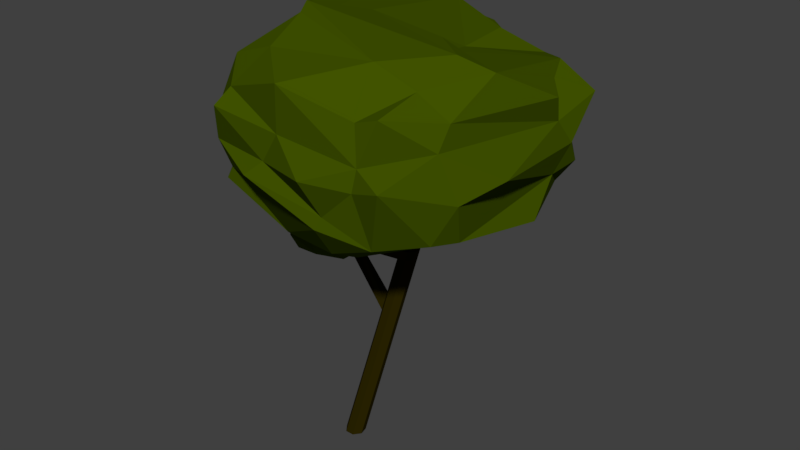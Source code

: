 # Source: BigTree.blend  (saved by Blender 2.78.0; exported with 4.5.12 LTS)
import bpy
from mathutils import Matrix  # noqa: F401  (used for matrix-valued properties, if any)

bpy.ops.wm.read_factory_settings(use_empty=True)
scene = bpy.context.scene
scene.name = 'Scene'

# ---- collections
col_collection_1 = bpy.data.collections.new('Collection 1'); scene.collection.children.link(col_collection_1)

# ---- materials (node trees are filled in below, after node groups)
mat_treeleaves = bpy.data.materials.new('TreeLeaves')
mat_treeleaves.alpha_threshold = 0.0
mat_treeleaves.use_transparent_shadow = False
mat_treeleaves.diffuse_color = (0.05286, 0.0865, 0.0, 1.0)
mat_treeleaves.roughness = 0.5
mat_treetrunk = bpy.data.materials.new('TreeTrunk')
mat_treetrunk.alpha_threshold = 0.0
mat_treetrunk.use_transparent_shadow = False
mat_treetrunk.diffuse_color = (0.02122, 0.016, 0.0003035, 1.0)
mat_treetrunk.roughness = 0.5

# ---- material node trees

# ---- world
world_world = bpy.data.worlds.new('World'); scene.world = world_world
world_world.color = (0.05088, 0.05088, 0.05088)
world_world.use_sun_shadow = False
world_world.sun_shadow_jitter_overblur = 0.0
world_world.cycles.sampling_method = 'MANUAL'

# ---- meshes
me_icosphere_004 = bpy.data.meshes.new('Icosphere.004')
me_icosphere_004.from_pydata([(-1.296, 1.09, 2.455), (-0.6994, 0.7229, 2.871), (-1.504, 0.3102, 2.792), (-2.042, 1.061, 2.85), (-1.504, 1.997, 2.871), (-0.6899, 1.577, 2.871), (-1.088, 0.4505, 3.544), (-1.84, 0.4533, 3.579), (-1.84, 1.791, 3.587), (-1.026, 1.822, 3.544), (-0.5709, 1.118, 3.544), (-1.296, 1.062, 3.994), (-1.418, 0.6372, 2.547), (-0.9896, 0.9431, 2.468), (-1.098, 0.3821, 2.812), (-0.5944, 1.118, 2.812), (-0.976, 1.323, 2.568), (-1.705, 1.176, 2.468), (-1.887, 0.6845, 2.791), (-1.432, 1.645, 2.488), (-1.813, 1.466, 2.812), (-1.036, 1.727, 2.812), (-0.5188, 0.7981, 3.279), (-0.5283, 1.351, 3.207), (-1.296, 0.3382, 3.207), (-0.8538, 0.394, 3.279), (-2.14, 0.6832, 3.207), (-1.738, 0.3821, 3.207), (-1.738, 2.021, 3.247), (-2.011, 1.323, 3.207), (-0.8015, 1.727, 3.207), (-1.296, 2.101, 3.247), (-0.7165, 0.7423, 3.603), (-1.494, 0.3654, 3.709), (-1.936, 1.062, 3.638), (-1.494, 1.903, 3.603), (-0.7165, 1.494, 3.603), (-1.174, 0.6857, 3.882), (-0.9005, 1.09, 3.847), (-1.616, 0.8293, 3.882), (-1.616, 1.24, 3.89), (-1.174, 1.466, 3.847), (-1.357, 0.8725, 2.491), (-0.8706, 0.8041, 2.659), (-1.301, 0.3112, 2.812), (-0.6421, 0.9206, 2.841), (-0.8638, 1.436, 2.719), (-1.5, 1.118, 2.451), (-1.964, 0.8725, 2.821), (-1.364, 1.368, 2.472), (-1.659, 1.803, 2.841), (-0.8632, 1.652, 2.841), (-0.6044, 0.7605, 3.075), (-0.5496, 1.235, 3.375), (-1.4, 0.192, 3.01), (-0.9709, 0.4223, 3.411), (-2.063, 0.8877, 3.019), (-1.789, 0.432, 3.375), (-1.621, 1.951, 3.039), (-1.982, 1.31, 3.44), (-0.7505, 1.652, 3.039), (-1.192, 1.818, 3.375), (-0.9331, 0.5824, 3.573), (-1.667, 0.4592, 3.644), (-1.888, 1.543, 3.595), (-1.291, 2.005, 3.613), (-0.639, 1.306, 3.573), (-1.131, 0.5538, 3.73), (-1.098, 1.09, 3.903), (-1.784, 0.6298, 3.73), (-1.728, 1.508, 3.757), (-1.069, 1.658, 3.695), (-1.461, 0.4973, 2.669), (-1.143, 1.032, 2.472), (-0.9249, 0.5884, 2.841), (-0.6421, 1.348, 2.841), (-1.136, 1.207, 2.511), (-1.837, 1.118, 2.659), (-1.659, 0.4973, 2.791), (-1.468, 1.688, 2.68), (-1.891, 1.483, 2.841), (-1.301, 1.919, 2.841), (-0.5496, 0.9582, 3.411), (-0.6139, 1.464, 3.039), (-1.192, 0.3944, 3.375), (-0.8027, 0.4972, 3.075), (-1.999, 0.6631, 3.375), (-1.621, 0.2814, 2.989), (-1.789, 1.879, 3.397), (-2.063, 1.207, 3.039), (-0.9091, 1.774, 3.375), (-1.4, 1.991, 3.039), (-0.639, 0.9303, 3.573), (-1.291, 0.4223, 3.609), (-1.888, 0.8074, 3.608), (-1.667, 1.847, 3.595), (-0.8714, 1.658, 3.573), (-1.235, 0.8737, 3.938), (-0.7001, 1.118, 3.695), (-1.456, 0.9455, 3.938), (-1.456, 1.178, 3.938), (-1.235, 1.278, 3.903), (-1.037, 1.278, 3.847), (-0.7776, 1.306, 3.725), (-0.9142, 1.494, 3.725), (-1.395, 1.395, 3.847), (-1.334, 1.5, 3.768), (-1.555, 1.511, 3.725), (-1.616, 1.062, 3.882), (-1.776, 1.178, 3.76), (-1.776, 0.9455, 3.76), (-1.395, 0.7575, 3.882), (-1.555, 0.5974, 3.796), (-1.334, 0.5255, 3.796), (-1.037, 0.8737, 3.882), (-0.976, 0.7143, 3.725), (-0.7776, 0.9303, 3.725), (-0.6272, 1.423, 3.405), (-0.6649, 1.539, 3.207), (-0.7638, 1.611, 3.405), (-1.395, 1.975, 3.405), (-1.517, 2.007, 3.207), (-1.616, 1.852, 3.448), (-2.047, 1.207, 3.405), (-2.084, 1.034, 3.207), (-2.047, 0.9714, 3.445), (-1.616, 0.3382, 3.441), (-1.573, 0.2489, 3.207), (-1.395, 0.2664, 3.441), (-0.816, 0.5541, 3.441), (-0.7172, 0.582, 3.279), (-0.6177, 0.7702, 3.441), (-1.013, 1.861, 3.207), (-0.9237, 1.727, 3.01), (-1.135, 1.799, 3.01), (-1.875, 1.747, 3.207), (-1.776, 1.819, 3.01), (-1.912, 1.661, 3.01), (-1.875, 0.5135, 3.207), (-1.985, 0.6997, 2.989), (-1.776, 0.4685, 2.989), (-1.075, 0.3661, 3.243), (-1.197, 0.41, 3.01), (-0.976, 0.4379, 3.045), (-0.5283, 1.074, 3.243), (-0.5661, 0.9582, 3.045), (-0.5661, 1.235, 3.01), (-1.037, 1.511, 2.69), (-1.204, 1.484, 2.528), (-1.265, 1.672, 2.65), (-1.623, 1.556, 2.65), (-1.568, 1.425, 2.488), (-1.759, 1.336, 2.65), (-1.759, 0.93, 2.629), (-1.561, 0.93, 2.507), (-1.616, 0.6845, 2.669), (-0.816, 1.207, 2.69), (-0.8229, 1.032, 2.65), (-0.9828, 1.148, 2.528), (-1.258, 0.5683, 2.669), (-1.204, 0.8138, 2.507), (-1.044, 0.6976, 2.629)], [], [(0, 73, 42), (1, 43, 45), (0, 42, 47), (0, 47, 49), (0, 49, 76), (1, 45, 52), (2, 44, 54), (3, 48, 56), (4, 50, 58), (5, 51, 60), (1, 52, 85), (2, 54, 87), (3, 56, 89), (4, 58, 91), (5, 60, 83), (6, 62, 67), (7, 63, 69), (8, 64, 70), (9, 65, 71), (10, 66, 98), (38, 102, 68), (38, 103, 102), (36, 96, 104), (41, 105, 101), (41, 106, 105), (35, 95, 107), (40, 108, 100), (40, 109, 108), (34, 94, 110), (39, 111, 99), (39, 112, 111), (33, 93, 113), (37, 114, 97), (37, 115, 114), (32, 92, 116), (23, 117, 53), (23, 118, 117), (30, 90, 119), (31, 120, 61), (31, 121, 120), (28, 88, 122), (29, 123, 59), (29, 124, 123), (26, 86, 125), (27, 126, 57), (27, 127, 126), (24, 84, 128), (25, 129, 55), (25, 130, 129), (22, 82, 131), (30, 132, 90), (30, 133, 132), (21, 81, 134), (28, 135, 88), (28, 136, 135), (20, 80, 137), (26, 138, 86), (26, 139, 138), (18, 78, 140), (24, 141, 84), (24, 142, 141), (14, 74, 143), (22, 144, 82), (22, 145, 144), (15, 75, 146), (16, 147, 46), (16, 148, 147), (19, 79, 149), (19, 150, 79), (19, 151, 150), (17, 77, 152), (17, 153, 77), (17, 154, 153), (12, 72, 155), (15, 156, 75), (15, 157, 156), (13, 73, 158), (12, 159, 72), (12, 160, 159), (13, 43, 161), (161, 74, 14), (161, 43, 74), (43, 1, 74), (159, 161, 14), (159, 160, 161), (160, 13, 161), (72, 44, 2), (72, 159, 44), (159, 14, 44), (158, 76, 16), (158, 73, 76), (73, 0, 76), (156, 158, 16), (156, 157, 158), (157, 13, 158), (75, 46, 5), (75, 156, 46), (156, 16, 46), (155, 78, 18), (155, 72, 78), (72, 2, 78), (153, 155, 18), (153, 154, 155), (154, 12, 155), (77, 48, 3), (77, 153, 48), (153, 18, 48), (152, 80, 20), (152, 77, 80), (77, 3, 80), (150, 152, 20), (150, 151, 152), (151, 17, 152), (79, 50, 4), (79, 150, 50), (150, 20, 50), (149, 81, 21), (149, 79, 81), (79, 4, 81), (147, 149, 21), (147, 148, 149), (148, 19, 149), (46, 51, 5), (46, 147, 51), (147, 21, 51), (146, 83, 23), (146, 75, 83), (75, 5, 83), (144, 146, 23), (144, 145, 146), (145, 15, 146), (82, 53, 10), (82, 144, 53), (144, 23, 53), (143, 85, 25), (143, 74, 85), (74, 1, 85), (141, 143, 25), (141, 142, 143), (142, 14, 143), (84, 55, 6), (84, 141, 55), (141, 25, 55), (140, 87, 27), (140, 78, 87), (78, 2, 87), (138, 140, 27), (138, 139, 140), (139, 18, 140), (86, 57, 7), (86, 138, 57), (138, 27, 57), (137, 89, 29), (137, 80, 89), (80, 3, 89), (135, 137, 29), (135, 136, 137), (136, 20, 137), (88, 59, 8), (88, 135, 59), (135, 29, 59), (134, 91, 31), (134, 81, 91), (81, 4, 91), (132, 134, 31), (132, 133, 134), (133, 21, 134), (90, 61, 9), (90, 132, 61), (132, 31, 61), (131, 92, 32), (131, 82, 92), (82, 10, 92), (129, 131, 32), (129, 130, 131), (130, 22, 131), (55, 62, 6), (55, 129, 62), (129, 32, 62), (128, 93, 33), (128, 84, 93), (84, 6, 93), (126, 128, 33), (126, 127, 128), (127, 24, 128), (57, 63, 7), (57, 126, 63), (126, 33, 63), (125, 94, 34), (125, 86, 94), (86, 7, 94), (123, 125, 34), (123, 124, 125), (124, 26, 125), (59, 64, 8), (59, 123, 64), (123, 34, 64), (122, 95, 35), (122, 88, 95), (88, 8, 95), (120, 122, 35), (120, 121, 122), (121, 28, 122), (61, 65, 9), (61, 120, 65), (120, 35, 65), (119, 96, 36), (119, 90, 96), (90, 9, 96), (117, 119, 36), (117, 118, 119), (118, 30, 119), (53, 66, 10), (53, 117, 66), (117, 36, 66), (116, 98, 38), (116, 92, 98), (92, 10, 98), (114, 116, 38), (114, 115, 116), (115, 32, 116), (97, 68, 11), (97, 114, 68), (114, 38, 68), (113, 67, 37), (113, 93, 67), (93, 6, 67), (111, 113, 37), (111, 112, 113), (112, 33, 113), (99, 97, 11), (99, 111, 97), (111, 37, 97), (110, 69, 39), (110, 94, 69), (94, 7, 69), (108, 110, 39), (108, 109, 110), (109, 34, 110), (100, 99, 11), (100, 108, 99), (108, 39, 99), (107, 70, 40), (107, 95, 70), (95, 8, 70), (105, 107, 40), (105, 106, 107), (106, 35, 107), (101, 100, 11), (101, 105, 100), (105, 40, 100), (104, 71, 41), (104, 96, 71), (96, 9, 71), (102, 104, 41), (102, 103, 104), (103, 36, 104), (68, 101, 11), (68, 102, 101), (102, 41, 101), (98, 103, 38), (98, 66, 103), (66, 36, 103), (71, 106, 41), (71, 65, 106), (65, 35, 106), (70, 109, 40), (70, 64, 109), (64, 34, 109), (69, 112, 39), (69, 63, 112), (63, 33, 112), (67, 115, 37), (67, 62, 115), (62, 32, 115), (83, 118, 23), (83, 60, 118), (60, 30, 118), (91, 121, 31), (91, 58, 121), (58, 28, 121), (89, 124, 29), (89, 56, 124), (56, 26, 124), (87, 127, 27), (87, 54, 127), (54, 24, 127), (85, 130, 25), (85, 52, 130), (52, 22, 130), (60, 133, 30), (60, 51, 133), (51, 21, 133), (58, 136, 28), (58, 50, 136), (50, 20, 136), (56, 139, 26), (56, 48, 139), (48, 18, 139), (54, 142, 24), (54, 44, 142), (44, 14, 142), (52, 145, 22), (52, 45, 145), (45, 15, 145), (76, 148, 16), (76, 49, 148), (49, 19, 148), (49, 151, 19), (49, 47, 151), (47, 17, 151), (47, 154, 17), (47, 42, 154), (42, 12, 154), (45, 157, 15), (45, 43, 157), (43, 13, 157), (42, 160, 12), (42, 73, 160), (73, 13, 160)])
me_icosphere_004.materials.append(mat_treeleaves)
me_icosphere_004.use_remesh_preserve_volume = False
me_icosphere_004.use_remesh_preserve_attributes = False
me_icosphere_004.use_mirror_vertex_groups = False
me_icosphere_004.update()
me_icosphere_002 = bpy.data.meshes.new('Icosphere.002')
me_icosphere_002.from_pydata([(-0.1399, -3.667e-09, 3.592), (2.274, -0.9403, 4.581), (0.4858, -1.521, 4.581), (-1.74, -3.667e-09, 4.581), (-1.414, 2.517, 4.47), (2.274, 2.128, 4.581), (1.475, -1.521, 6.18), (-1.434, -0.9403, 6.18), (-1.916, 0.9403, 6.18), (1.475, 2.709, 6.18), (2.758, 1.188, 6.18), (-0.1399, -3.667e-09, 7.169), (-0.4305, -0.8943, 3.859), (0.6208, -0.5527, 3.701), (1.45, -1.447, 4.44), (2.68, 1.188, 4.44), (1.741, 0.5527, 3.859), (-1.08, -3.667e-09, 3.859), (-1.371, -1.172, 4.615), (-0.4305, 2.082, 3.859), (-1.937, 1.503, 4.44), (-0.2357, 3.244, 4.44), (2.975, -0.2649, 5.517), (2.681, 1.741, 5.381), (0.9802, -2.066, 5.556), (2.031, -1.725, 5.556), (-1.841, -0.5527, 5.381), (-1.191, -1.447, 5.381), (-2.239, 2.056, 5.381), (-1.841, 0.5527, 5.381), (2.21, 2.635, 5.381), (-1.188, 3.586, 5.381), (2.211, -0.8943, 6.321), (-0.6101, -1.447, 6.321), (-1.835, -3.667e-09, 6.321), (-1.699, 3.164, 6.355), (2.211, 2.082, 6.321), (1.271, -0.8943, 6.902), (1.92, -3.667e-09, 6.902), (-0.9006, -0.5527, 6.902), (-1.382, 0.5527, 6.902), (-0.3311, 0.8943, 6.902), (-0.2852, -0.4471, 3.567), (1.448, -0.2991, 4.22), (0.9681, -1.762, 4.685), (2.388, -0.4702, 4.51), (2.008, 1.935, 4.22), (-0.6101, -3.667e-09, 3.725), (-1.729, -0.4472, 4.51), (-0.2852, 0.4471, 3.725), (-1.569, 1.817, 4.51), (1.302, 2.382, 4.51), (2.478, -0.7465, 4.981), (2.631, 1.464, 5.78), (0.733, -1.655, 4.981), (1.753, -1.484, 5.78), (-1.79, -0.2764, 4.981), (-1.313, -1.194, 5.78), (-1.961, 2.093, 4.981), (-2.119, 0.7465, 5.78), (2.153, 2.382, 4.981), (-0.3805, 3.692, 5.795), (1.843, -1.485, 6.426), (-1.022, -1.194, 6.251), (-1.548, 0.4702, 6.251), (0.03231, 3.569, 6.176), (2.396, 1.635, 6.251), (1.373, -1.208, 6.541), (0.8903, -3.667e-09, 7.036), (-1.341, -0.7465, 6.541), (-2.082, 1.356, 6.541), (-0.2352, 3.005, 6.541), (0.02767, -1.208, 4.22), (0.2405, -0.2764, 3.725), (1.862, -1.194, 4.51), (2.388, 1.658, 4.51), (0.8005, 0.2764, 3.725), (-1.41, -3.667e-09, 4.22), (-0.4425, -1.208, 4.51), (-0.5324, 2.396, 4.22), (-1.555, 0.4472, 4.51), (-1.2, 2.987, 4.51), (2.631, 0.9117, 5.78), (2.656, 1.935, 4.981), (1.227, -1.655, 5.78), (2.153, -1.194, 4.981), (-1.812, -0.7465, 5.78), (-0.3527, -1.762, 5.156), (-2.45, 2.132, 5.78), (-1.79, 0.2764, 4.981), (1.753, 2.672, 5.78), (-1.435, 2.264, 4.981), (2.396, -0.4472, 6.251), (0.4322, -1.762, 6.426), (-1.548, -0.4702, 6.251), (-2.07, 1.803, 6.251), (1.843, 2.396, 6.251), (0.5654, -0.4471, 7.036), (2.544, 0.2878, 6.678), (-0.5203, -0.2764, 7.036), (-1.002, 0.2764, 7.036), (0.005392, 0.4471, 7.036), (1.036, 0.4471, 6.902), (2.066, 0.4472, 6.611), (0.6991, 0.8943, 6.611), (-0.8568, 0.7235, 6.902), (-1.277, 2.968, 6.611), (-1.991, 1.609, 6.611), (-0.9006, 0.0, 6.902), (-1.281, 0.2764, 6.611), (-1.281, -0.2764, 6.611), (0.1851, -0.7235, 6.902), (-0.7553, -0.9999, 6.611), (0.3303, -1.448, 6.786), (1.596, -0.4471, 6.902), (1.741, -0.8943, 6.611), (2.066, -0.4472, 6.611), (2.74, 2.199, 5.988), (2.356, 2.188, 5.381), (2.121, 2.359, 5.851), (-1.423, 3.415, 5.851), (-2.074, 2.556, 5.381), (-2.309, 2.385, 5.851), (-1.751, 0.2764, 5.851), (-2.015, 0.0, 5.381), (-1.751, -0.2764, 5.851), (-0.9006, -1.725, 6.026), (-0.1055, -1.618, 5.381), (0.185, -1.618, 5.851), (2.121, -1.171, 5.851), (2.356, -0.9999, 5.381), (2.446, -0.7235, 5.851), (0.6732, 3.703, 5.517), (1.097, 3.715, 5.047), (-0.9526, 3.493, 4.864), (-1.998, 0.9999, 5.381), (-2.329, 1.78, 4.91), (-2.088, 0.7235, 4.91), (-1.69, -0.9999, 5.381), (-1.606, -0.7235, 4.91), (-1.281, -1.171, 4.91), (1.506, -1.618, 5.381), (1.215, -1.618, 4.91), (1.741, -1.447, 4.91), (2.86, 1.188, 5.381), (2.591, 0.9117, 4.91), (2.591, 1.464, 4.91), (1.036, 2.188, 4.15), (0.6552, 0.7235, 3.859), (-0.05009, 2.359, 4.15), (-1.467, 1.503, 4.15), (-0.7553, 0.4471, 3.701), (-1.792, 1.056, 4.15), (-1.226, -0.4472, 3.992), (-0.7553, -0.4471, 3.859), (-0.9006, -0.8943, 4.15), (2.415, 0.5641, 4.286), (1.561, -0.2764, 4.15), (1.181, 0.0, 3.859), (0.5099, -1.171, 3.992), (0.09519, -0.7235, 3.859), (1.036, -0.9999, 4.15), (0.9534, 2.691, 6.216), (0.9027, 2.553, 6.361), (-1.986, 2.396, 6.286), (2.027, 2.239, 6.286), (0.3522, 0.6707, 6.902), (2.432, 1.553, 6.603), (1.455, 1.488, 6.466), (-1.468, 3.106, 6.598), (-1.918, 2.426, 6.466), (-1.291, 3.421, 6.263), (-0.8958, 3.263, 6.286), (-0.5662, 2.254, 6.722), (1.659, 2.553, 6.216), (0.184, 0.8943, 6.757), (-0.5939, 0.8089, 6.902), (-1.087, 2.236, 6.757), (-0.7783, 3.348, 6.051), (-1.937, 1.706, 6.431), (-1.047, 0.8617, 6.757), (-1.35, 2.15, 6.757), (-1.614, 2.139, 6.659), (-0.05106, 2.254, 6.576), (1.271, 1.645, 6.431), (0.9728, 2.337, 6.533), (1.161, 0.6798, 6.894), (1.551, 0.4471, 6.757), (1.382, 0.6707, 6.611), (-0.4629, 3.274, 6.546), (-0.1845, 3.143, 6.396), (-0.7056, 3.125, 6.431), (-1.059, 1.959, 4.545), (-1.76, 2.398, 4.781), (-1.311, 2.925, 5.181), (-1.761, 2.884, 6.303), (-1.599, 3.287, 6.203), (-1.342, 2.822, 4.545), (-1.572, 2.643, 4.781), (-1.305, 3.5, 5.616), (-1.562, 3.055, 5.381), (-2.047, 2.803, 6.086), (-1.07, 3.5, 5.145), (-1.194, 2.839, 4.945), (-1.076, 3.348, 4.71), (-1.317, 2.773, 4.745), (-2.009, 1.929, 6.051), (-2.046, 3.065, 5.851), (-1.568, 2.821, 5.616), (-1.831, 2.141, 5.616), (-1.574, 2.245, 5.181), (-1.698, 2.179, 4.981), (-1.765, 1.955, 4.745), (-2.078, 2.014, 6.333), (-1.482, 3.372, 5.968), (-1.865, 3.164, 6.027), (-2.073, 2.407, 6.177), (0.547, 3.242, 5.98), (1.981, 2.654, 5.58), (0.3363, 3.388, 4.744), (0.3999, 2.716, 4.295), (0.1124, 1.403, 3.859), (-0.2403, 2.22, 4.004), (0.7223, 2.996, 4.475), (2.181, 2.508, 5.181), (1.614, 2.852, 5.98), (1.442, 3.169, 5.449), (1.559, 3.083, 5.214), (1.388, 1.37, 4.004), (1.198, 0.6381, 3.859), (-0.1429, 2.801, 4.295), (0.4927, 2.273, 4.15), (1.034, 1.639, 3.797), (0.3026, 1.541, 4.004), (1.169, 2.285, 4.33), (0.7907, 3.617, 5.282), (0.6863, 3.062, 5.78), (1.213, 3.349, 5.649), (0.1464, 3.577, 5.649), (1.72, 3.14, 5.014), (1.917, 2.565, 4.745), (1.105, 2.957, 4.603), (1.011, 2.976, 6.08), (1.214, 2.7, 6.198), (-0.2572, 3.644, 5.449), (0.05027, 3.316, 4.592), (-0.5942, 3.329, 4.675), (-0.7841, 3.6, 5.58), (-1.364, 3.458, 5.733), (-1.011, 3.458, 5.028), (-0.1397, 3.559, 5.214), (0.944, 3.666, 5.165), (0.07236, 3.565, 4.979), (0.4098, 3.64, 5.583), (-0.1741, 3.591, 5.978), (-0.9016, 3.514, 5.816), (-1.101, 3.381, 5.951), (0.4928, 3.13, 6.196), (-0.373, 3.459, 6.114), (-1.246, 3.543, 5.498), (-1.129, 3.543, 5.263), (0.08326, 3.428, 5.88), (0.7168, 3.552, 4.895), (0.732, 3.66, 5.4), (-0.1171, 3.596, 5.715), (-0.6373, 3.486, 5.965), (-0.1872, 3.698, 5.597), (0.06132, 3.441, 4.785), (0.4022, 3.691, 5.143), (-0.6343, 3.551, 5.238), (-1.074, 3.607, 5.672), (1.243, 2.843, 6.13), (1.344, 2.705, 6.189), (-0.07089, 3.58, 6.077), (0.7231, 2.91, 6.206), (0.3151, 3.335, 5.93), (0.7789, 3.109, 6.03), (1.084, 2.696, 6.207), (-0.2773, 3.603, 5.879), (0.2626, 3.35, 6.186), (-0.1486, 3.521, 5.83)], [], [(0, 73, 42), (1, 43, 45), (0, 42, 47), (0, 47, 49), (0, 49, 76), (1, 45, 52), (2, 44, 54), (3, 48, 56), (4, 192, 193), (5, 51, 240, 60), (1, 52, 85), (2, 54, 87), (3, 56, 89), (4, 193, 198), (5, 60, 83), (6, 62, 67), (7, 63, 69), (8, 64, 70), (9, 272, 243, 277, 162, 163), (10, 66, 98), (38, 102, 68), (38, 103, 187, 102), (36, 165, 168), (41, 176, 105, 101), (41, 177, 176), (35, 195, 164, 170), (40, 108, 100), (40, 109, 108), (34, 94, 110), (39, 111, 99), (39, 112, 111), (33, 93, 113), (37, 114, 97), (37, 115, 114), (32, 92, 116), (23, 117, 53), (23, 118, 117), (30, 218, 90, 119), (270, 248, 120, 255), (31, 200, 199, 259), (28, 88, 122), (29, 123, 59), (29, 124, 123), (26, 86, 125), (27, 126, 57), (27, 127, 126), (24, 84, 128), (25, 129, 55), (25, 130, 129), (22, 82, 131), (30, 226, 218), (30, 227, 226), (21, 81, 204, 134, 246), (28, 135, 88), (28, 136, 135), (20, 80, 137), (26, 138, 86), (26, 139, 138), (18, 78, 140), (24, 141, 84), (24, 142, 141), (14, 74, 143), (22, 144, 82), (22, 145, 144), (15, 75, 146), (16, 228, 147, 46), (16, 229, 228), (19, 79, 149, 222), (19, 150, 79), (19, 151, 150), (17, 77, 152), (17, 153, 77), (17, 154, 153), (12, 72, 155), (15, 156, 75), (15, 157, 156), (13, 73, 158), (12, 159, 72), (12, 160, 159), (13, 43, 161), (161, 74, 14), (161, 43, 74), (43, 1, 74), (159, 161, 14), (159, 160, 161), (160, 13, 161), (72, 44, 2), (72, 159, 44), (159, 14, 44), (158, 76, 16), (158, 73, 76), (73, 0, 76), (156, 158, 16), (156, 157, 158), (157, 13, 158), (75, 46, 5), (75, 156, 46), (156, 16, 46), (155, 78, 18), (155, 72, 78), (72, 2, 78), (153, 155, 18), (153, 154, 155), (154, 12, 155), (77, 48, 3), (77, 153, 48), (153, 18, 48), (152, 80, 20), (152, 77, 80), (77, 3, 80), (150, 152, 20), (150, 151, 152), (151, 17, 152), (79, 50, 192, 4), (79, 150, 50), (150, 20, 50), (149, 81, 21, 230), (149, 79, 81), (79, 4, 197, 81), (147, 231, 220), (147, 232, 231), (148, 221, 233), (46, 51, 5), (46, 147, 234, 51), (147, 220, 234), (146, 83, 23), (146, 75, 83), (75, 5, 83), (144, 146, 23), (144, 145, 146), (145, 15, 146), (82, 53, 10), (82, 144, 53), (144, 23, 53), (143, 85, 25), (143, 74, 85), (74, 1, 85), (141, 143, 25), (141, 142, 143), (142, 14, 143), (84, 55, 6), (84, 141, 55), (141, 25, 55), (140, 87, 27), (140, 78, 87), (78, 2, 87), (138, 140, 27), (138, 139, 140), (139, 18, 140), (86, 57, 7), (86, 138, 57), (138, 27, 57), (137, 89, 29), (137, 80, 89), (80, 3, 89), (135, 137, 29), (135, 136, 137), (136, 20, 137), (88, 59, 8), (88, 135, 59), (135, 29, 59), (134, 203, 202, 249), (134, 204, 203), (81, 197, 205), (269, 249, 202, 260), (268, 251, 133, 252), (267, 245, 21, 246), (90, 236, 225), (90, 237, 236), (266, 247, 61, 264), (131, 92, 32), (131, 82, 92), (82, 10, 92), (129, 131, 32), (129, 130, 131), (130, 22, 131), (55, 62, 6), (55, 129, 62), (129, 32, 62), (128, 93, 33), (128, 84, 93), (84, 6, 93), (126, 128, 33), (126, 127, 128), (127, 24, 128), (57, 63, 7), (57, 126, 63), (126, 33, 63), (125, 94, 34), (125, 86, 94), (86, 7, 94), (123, 125, 34), (123, 124, 125), (124, 26, 125), (59, 64, 8), (59, 123, 64), (123, 34, 64), (216, 213, 164, 195), (122, 88, 95, 206), (88, 8, 95), (215, 201, 35, 196), (120, 208, 207), (121, 28, 122, 209), (61, 278, 254, 273, 65, 279, 257, 274, 162, 277, 243, 272, 9, 271, 242, 276, 217, 275, 261, 280), (265, 256, 178, 258), (120, 214, 171, 178, 256), (119, 96, 165, 36), (119, 90, 96), (90, 225, 9, 174, 96), (117, 119, 36), (117, 118, 119), (118, 30, 119), (53, 66, 10), (53, 117, 66), (117, 36, 66), (116, 98, 38), (116, 92, 98), (92, 10, 98), (114, 116, 38), (114, 115, 116), (115, 32, 116), (97, 68, 11), (97, 114, 68), (114, 38, 68), (113, 67, 37), (113, 93, 67), (93, 6, 67), (111, 113, 37), (111, 112, 113), (112, 33, 113), (99, 97, 11), (99, 111, 97), (111, 37, 97), (110, 69, 39), (110, 94, 69), (94, 7, 69), (108, 110, 39), (108, 109, 110), (109, 34, 110), (100, 99, 11), (100, 108, 99), (108, 39, 99), (107, 70, 40), (107, 179, 95, 70), (95, 8, 70), (105, 180, 107, 40), (105, 181, 180), (106, 169, 182), (101, 100, 11), (101, 105, 100), (105, 40, 100), (104, 183, 175), (104, 184, 183), (96, 174, 185), (102, 186, 166), (102, 187, 186), (103, 167, 188), (68, 101, 11), (68, 102, 101), (102, 166, 41, 101), (98, 103, 38), (98, 66, 103), (66, 36, 167, 103), (71, 189, 173), (71, 190, 189), (65, 172, 191), (70, 109, 40), (70, 64, 109), (64, 34, 109), (69, 112, 39), (69, 63, 112), (63, 33, 112), (67, 115, 37), (67, 62, 115), (62, 32, 115), (83, 118, 23), (83, 60, 118), (60, 224, 30, 118), (91, 210, 194), (211, 58, 121, 210), (58, 28, 121), (89, 124, 29), (89, 56, 124), (56, 26, 124), (87, 127, 27), (87, 54, 127), (54, 24, 127), (85, 130, 25), (85, 52, 130), (52, 22, 130), (60, 239, 224), (60, 240, 239), (51, 223, 241), (58, 136, 28), (58, 212, 50, 136), (50, 20, 136), (56, 139, 26), (56, 48, 139), (48, 18, 139), (54, 142, 24), (54, 44, 142), (44, 14, 142), (52, 145, 22), (52, 45, 145), (45, 15, 145), (76, 148, 229, 16), (76, 49, 148), (49, 19, 221, 148), (49, 151, 19), (49, 47, 151), (47, 17, 151), (47, 154, 17), (47, 42, 154), (42, 12, 154), (45, 157, 15), (45, 43, 157), (43, 13, 157), (42, 160, 12), (42, 73, 160), (73, 13, 160), (191, 169, 106), (191, 172, 169), (172, 35, 169), (189, 191, 106), (189, 190, 191), (190, 65, 191), (173, 177, 41), (173, 189, 177), (189, 106, 177), (188, 168, 104), (188, 167, 168), (167, 36, 168), (186, 188, 104), (186, 187, 188), (187, 103, 188), (166, 175, 41), (166, 186, 175), (186, 104, 175), (185, 163, 71), (185, 174, 163), (174, 9, 163), (183, 185, 71), (183, 184, 185), (184, 96, 185), (175, 173, 41), (175, 183, 173), (183, 71, 173), (182, 170, 107), (182, 169, 170), (169, 35, 170), (180, 182, 107), (180, 181, 182), (181, 106, 182), (178, 172, 65, 258), (178, 171, 172), (171, 196, 35, 172), (170, 179, 107), (170, 164, 179), (164, 213, 95, 179), (176, 181, 105), (176, 177, 181), (177, 106, 181), (168, 184, 104), (168, 165, 184), (165, 96, 184), (163, 190, 71), (163, 162, 190), (162, 274, 257, 279, 65, 190), (91, 211, 210), (194, 200, 31), (194, 210, 200), (210, 121, 200), (207, 209, 122), (207, 208, 209), (208, 121, 209), (214, 215, 196, 171), (120, 207, 215, 214), (207, 122, 201, 215), (201, 216, 195, 35), (122, 206, 216, 201), (206, 95, 213, 216), (205, 198, 91), (205, 197, 198), (197, 4, 198), (203, 205, 91), (203, 204, 205), (204, 81, 205), (202, 194, 31, 260), (202, 203, 194), (203, 91, 194), (199, 208, 120, 248), (199, 200, 208), (200, 121, 208), (198, 211, 91), (198, 193, 211), (193, 58, 211), (193, 212, 58), (193, 192, 212), (192, 50, 212), (241, 219, 262, 133), (241, 223, 219), (223, 21, 245, 219), (239, 241, 133), (239, 240, 241), (240, 51, 241), (224, 227, 30), (224, 239, 227), (239, 133, 227), (236, 238, 264, 61), (236, 237, 238), (237, 132, 253, 238), (225, 217, 276, 242, 271, 9), (225, 236, 217), (236, 61, 280, 261, 275, 217), (234, 223, 51), (234, 220, 223), (220, 21, 223), (233, 222, 149), (233, 221, 222), (221, 19, 222), (231, 233, 149), (231, 232, 233), (232, 148, 233), (220, 230, 21), (220, 231, 230), (231, 149, 230), (228, 232, 147), (228, 229, 232), (229, 148, 232), (226, 235, 263, 132), (226, 227, 235), (227, 133, 251, 235), (218, 237, 90), (218, 226, 237), (226, 132, 237), (254, 265, 258, 65, 273), (61, 255, 265, 254, 278), (255, 120, 256, 265), (253, 266, 264, 238), (132, 244, 266, 253), (244, 31, 247, 266), (252, 267, 246, 134), (133, 262, 267, 252), (262, 219, 245, 267), (250, 268, 252, 134), (132, 263, 268, 250), (263, 235, 251, 268), (244, 269, 260, 31), (132, 250, 269, 244), (250, 134, 249, 269), (247, 270, 255, 61), (31, 259, 270, 247), (259, 199, 248, 270)])
me_icosphere_002.materials.append(mat_treeleaves)
me_icosphere_002.use_remesh_preserve_volume = False
me_icosphere_002.use_remesh_preserve_attributes = False
me_icosphere_002.use_mirror_vertex_groups = False
me_icosphere_002.update()
me_cylinder_001 = bpy.data.meshes.new('Cylinder.001')
me_cylinder_001.from_pydata([(-1.417e-08, 0.1682, -0.00524), (-1.417e-08, 1.59, 2.832), (0.1315, 0.1049, -0.00524), (0.1315, 1.527, 2.832), (0.164, -0.03742, -0.00524), (0.164, 1.384, 2.832), (0.07297, -0.1515, -0.00524), (0.07297, 1.27, 2.832), (-0.07297, -0.1515, -0.00524), (-0.07297, 1.27, 2.832), (-0.164, -0.03742, -0.00524), (-0.164, 1.384, 2.832), (-0.1315, 0.1049, -0.00524), (-0.1315, 1.527, 2.832), (-1.417e-08, 1.523, 2.697), (0.1315, 1.459, 2.697), (0.164, 1.317, 2.697), (0.07297, 1.203, 2.697), (-0.07297, 1.203, 2.697), (-0.164, 1.317, 2.697), (-0.1315, 1.459, 2.697), (0.3271, 0.2269, 3.468), (0.3894, 0.09681, 3.49), (0.2584, 0.02906, 3.46), (0.1962, 0.1592, 3.438), (0.3327, 0.2428, 3.468), (0.4049, 0.0918, 3.494), (0.2529, 0.01315, 3.46), (0.1807, 0.1642, 3.434), (0.2982, 0.1914, 3.528), (0.3361, 0.1122, 3.541), (0.2563, 0.07087, 3.523), (0.2183, 0.1502, 3.51), (-0.9562, 0.9025, 3.999), (-0.9183, 0.8232, 4.012), (-0.9981, 0.7819, 3.994), (-1.036, 0.8612, 3.981), (0.5555, -0.3864, 3.921), (0.4035, -0.4651, 3.887), (0.4867, -0.366, 3.968), (0.4069, -0.4073, 3.95), (0.1079, 1.508, 2.832), (-1.62e-08, 1.56, 2.832), (0.1346, 1.391, 2.832), (0.05989, 1.298, 2.832), (-0.05989, 1.298, 2.832), (-0.1346, 1.391, 2.832), (-0.1079, 1.508, 2.832), (1.018, 2.342, 4.293), (0.9096, 2.394, 4.293), (1.044, 2.225, 4.293), (0.9695, 2.132, 4.293), (0.8497, 2.132, 4.293), (0.775, 2.225, 4.293), (0.8017, 2.342, 4.293), (0.7591, 1.527, 3.632), (0.6393, 1.527, 3.632), (0.8071, 1.737, 3.632), (0.8337, 1.62, 3.632), (0.5912, 1.737, 3.632), (0.6992, 1.789, 3.632), (0.5646, 1.62, 3.632), (0.8336, 1.551, 3.717), (0.8816, 1.762, 3.717), (0.6657, 1.762, 3.717), (0.7138, 1.551, 3.717), (0.9082, 1.645, 3.717), (0.7737, 1.814, 3.717), (0.6391, 1.645, 3.717), (-0.2438, 2.294, 4.421), (-0.2979, 2.208, 4.366), (-0.3771, 2.276, 4.425), (-0.323, 2.363, 4.479), (1.528, 0.802, 3.932), (1.453, 0.7776, 3.846), (1.573, 0.7776, 3.846), (1.647, 0.802, 3.932), (0.1315, 1.026, 1.832), (0.164, 0.8835, 1.832), (0.07297, 0.7694, 1.832), (-0.07297, 0.7694, 1.832), (-0.164, 0.8835, 1.832), (-0.1315, 1.026, 1.832), (-1.417e-08, 1.089, 1.832), (-1.417e-08, 1.16, 1.974), (0.1315, 1.097, 1.974), (0.164, 0.9547, 1.974), (0.07297, 0.8406, 1.974), (-0.07297, 0.8406, 1.974), (-0.164, 0.9547, 1.974), (-0.1315, 1.097, 1.974), (-1.059, 1.231, 2.733), (-1.127, 1.088, 2.722), (-1.151, 1.345, 2.741), (-1.218, 1.201, 2.729)], [], [(14, 1, 3, 15), (15, 3, 5, 16), (16, 5, 7, 17), (17, 7, 22, 23), (18, 9, 11, 19), (3, 1, 42, 41), (19, 11, 13, 20), (20, 13, 1, 14), (0, 2, 4, 6, 8, 10, 12), (90, 20, 14, 84), (89, 19, 20, 90), (88, 18, 19, 89), (87, 17, 18, 88), (86, 16, 17, 87), (85, 15, 16, 86), (84, 14, 15, 85), (21, 24, 28, 25), (7, 9, 21, 22), (18, 17, 23, 24), (9, 18, 24, 21), (25, 28, 32, 29), (22, 21, 25, 26), (24, 23, 27, 28), (23, 22, 26, 27), (32, 31, 35, 36), (26, 25, 29, 30), (28, 27, 31, 32), (30, 31, 40, 39), (35, 34, 33, 36), (31, 30, 34, 35), (29, 32, 36, 33), (30, 29, 33, 34), (38, 37, 39, 40), (26, 30, 39, 37), (27, 26, 37, 38), (31, 27, 38, 40), (65, 62, 51, 52), (7, 5, 43, 44), (13, 11, 46, 47), (9, 7, 44, 45), (1, 13, 47, 42), (5, 3, 41, 43), (11, 9, 45, 46), (48, 49, 54, 53, 52, 51, 50), (66, 63, 48, 50), (67, 64, 54, 49), (68, 65, 52, 53), (62, 66, 50, 51), (63, 67, 49, 48), (64, 68, 53, 54), (47, 46, 61, 59), (41, 42, 60, 57), (44, 43, 58, 55), (46, 45, 56, 61), (42, 47, 59, 60), (43, 41, 57, 58), (45, 44, 55, 56), (61, 68, 69, 70), (57, 60, 67, 63), (55, 58, 66, 62), (61, 56, 65, 68), (60, 59, 64, 67), (58, 57, 63, 66), (56, 55, 75, 74), (71, 70, 69, 72), (59, 61, 70, 71), (64, 59, 71, 72), (68, 64, 72, 69), (74, 75, 76, 73), (62, 65, 73, 76), (55, 62, 76, 75), (65, 56, 74, 73), (0, 83, 77, 2), (2, 77, 78, 4), (4, 78, 79, 6), (6, 79, 80, 8), (8, 80, 81, 10), (10, 81, 82, 12), (12, 82, 83, 0), (83, 84, 85, 77), (77, 85, 86, 78), (78, 86, 87, 79), (79, 87, 88, 80), (80, 88, 89, 81), (81, 89, 91, 92), (82, 90, 84, 83), (92, 91, 93, 94), (89, 90, 93, 91), (90, 82, 94, 93), (82, 81, 92, 94)])
me_cylinder_001.materials.append(mat_treetrunk)
me_cylinder_001.use_remesh_preserve_volume = False
me_cylinder_001.use_remesh_preserve_attributes = False
me_cylinder_001.use_mirror_vertex_groups = False
me_cylinder_001.update()

# ---- objects
ob_smallleaves = bpy.data.objects.new('SmallLeaves', me_icosphere_004)
ob_bigleaves = bpy.data.objects.new('BigLeaves', me_icosphere_002)
ob_trunk = bpy.data.objects.new('Trunk', me_cylinder_001)

# ---- transforms, parenting, visibility, modifiers, constraints
ob_smallleaves.location = (0.0, 0.0, 0.0)
ob_smallleaves.lineart.crease_threshold = 0.0
_m = ob_smallleaves.modifiers.new('Decimate', 'DECIMATE')
_m.ratio = 0.2361
ob_bigleaves.location = (0.0, 0.0, 0.0)
ob_bigleaves.lineart.crease_threshold = 0.0
_m = ob_bigleaves.modifiers.new('Decimate', 'DECIMATE')
_m.ratio = 0.4306
ob_trunk.location = (0.0, 0.0, 0.0)
ob_trunk.lineart.crease_threshold = 0.0

# ---- collection membership
col_collection_1.objects.link(ob_smallleaves)
col_collection_1.objects.link(ob_bigleaves)
col_collection_1.objects.link(ob_trunk)

# ---- scene / render settings (as saved in the file)
scene.frame_start = 1; scene.frame_end = 250; scene.frame_set(1)
scene.render.engine = 'BLENDER_EEVEE_NEXT'
scene.render.resolution_percentage = 50
scene.render.dither_intensity = 0.0
scene.cycles.use_denoising = False
scene.cycles.samples = 128
scene.cycles.sampling_pattern = 'TABULATED_SOBOL'
scene.cycles.light_sampling_threshold = 0.0
scene.cycles.use_adaptive_sampling = False
scene.cycles.use_light_tree = False
scene.cycles.blur_glossy = 0.0
scene.cycles.sample_clamp_indirect = 0.0
scene.view_settings.view_transform = 'Standard'
bpy.context.view_layer.update()

# ---- added for rendering (the .blend has no active camera and no usable light): camera, sun
cam_auto = bpy.data.cameras.new('AutoCamera')
cam_auto.lens = 50.0
cam_auto.sensor_width = 36.0
cam_auto.clip_end = 1000.0
ob_auto_camera = bpy.data.objects.new('AutoCamera', cam_auto)
scene.collection.objects.link(ob_auto_camera)
ob_auto_camera.location = (10.148, -11.0208, 11.4732)
ob_auto_camera.rotation_euler = (1.09748, -7.21219e-08, 0.694738)
scene.camera = ob_auto_camera
light_auto_sun = bpy.data.lights.new('AutoSun', 'SUN')
light_auto_sun.energy = 3.0
light_auto_sun.angle = 0.0523599
ob_auto_sun = bpy.data.objects.new('AutoSun', light_auto_sun)
scene.collection.objects.link(ob_auto_sun)
ob_auto_sun.rotation_euler = (0.872665, 0.174533, 0.523599)
bpy.context.view_layer.update()

